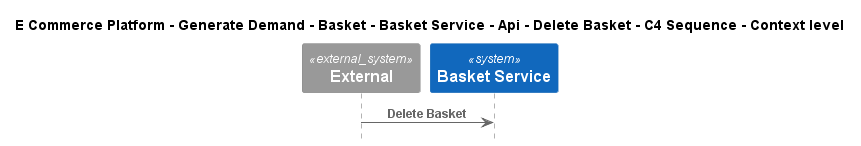

The diagram above was rendered by PlantUML. Its source (embedded in the PNG):
@startuml
!include ..\..\..\..\..\..\..\..\..\.c4s\C4_Sequence.puml

title E Commerce Platform - Generate Demand - Basket - Basket Service - Api - Delete Basket - C4 Sequence - Context level

System_Ext(C4InterFlow.SoftwareSystems.ExternalSystem, "External", "")
System(ECommercePlatform.GenerateDemand.Basket.SoftwareSystems.BasketService, "Basket Service", "")

Rel(C4InterFlow.SoftwareSystems.ExternalSystem, ECommercePlatform.GenerateDemand.Basket.SoftwareSystems.BasketService, "Delete Basket")


@enduml